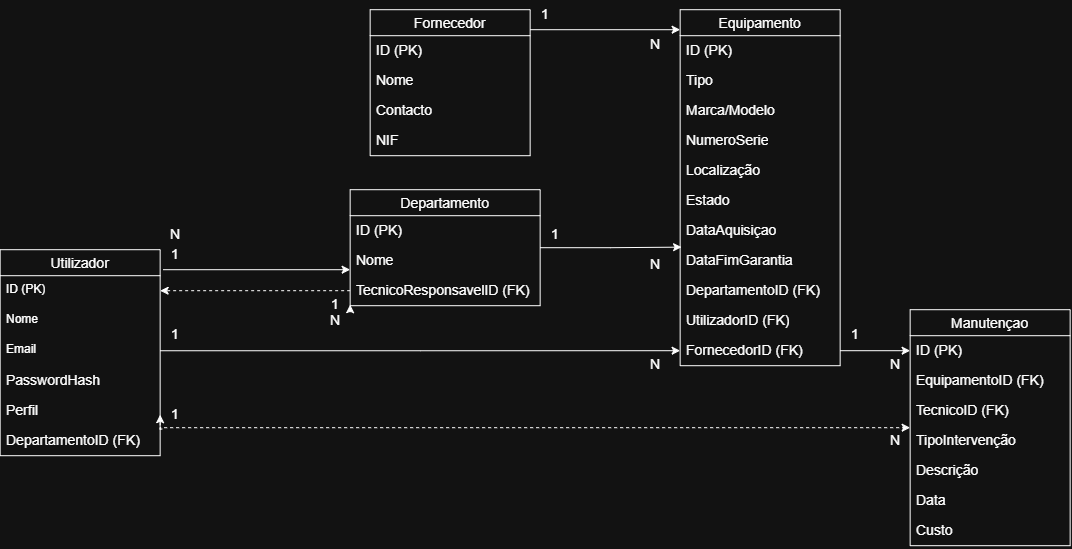

The diagram above was exported from draw.io. Its source (the exported page's mxGraphModel, read from the mxfile embedded in the PNG):
<mxGraphModel dx="1084" dy="1724" grid="1" gridSize="10" guides="1" tooltips="1" connect="1" arrows="1" fold="1" page="1" pageScale="1" pageWidth="827" pageHeight="1169" math="0" shadow="0">
  <root>
    <mxCell id="0" />
    <mxCell id="1" parent="0" />
    <mxCell id="YtmytdyjNey11WLtHqJI-54" edge="1" parent="1" source="YtmytdyjNey11WLtHqJI-14" style="edgeStyle=orthogonalEdgeStyle;rounded=0;orthogonalLoop=1;jettySize=auto;html=1;entryX=0;entryY=0.5;entryDx=0;entryDy=0;fontFamily=Helvetica;fontSize=14;fontColor=default;fontStyle=0;horizontal=1;" target="YtmytdyjNey11WLtHqJI-33">
      <mxGeometry relative="1" as="geometry">
        <Array as="points">
          <mxPoint x="830" y="320.06" />
        </Array>
      </mxGeometry>
    </mxCell>
    <mxCell id="YtmytdyjNey11WLtHqJI-60" edge="1" parent="1" source="YtmytdyjNey11WLtHqJI-72" style="edgeStyle=orthogonalEdgeStyle;rounded=0;orthogonalLoop=1;jettySize=auto;html=1;fontFamily=Helvetica;fontSize=14;fontColor=default;fontStyle=0;horizontal=1;entryX=0;entryY=0.5;entryDx=0;entryDy=0;dashed=1;exitX=0;exitY=1;exitDx=0;exitDy=0;" target="YtmytdyjNey11WLtHqJI-50">
      <mxGeometry relative="1" as="geometry">
        <Array as="points">
          <mxPoint x="570" y="398" />
        </Array>
        <mxPoint x="600.35" y="390" as="sourcePoint" />
        <mxPoint x="830" y="419.99999999999955" as="targetPoint" />
      </mxGeometry>
    </mxCell>
    <mxCell id="YtmytdyjNey11WLtHqJI-14" parent="1" style="swimlane;fontStyle=0;childLayout=stackLayout;horizontal=1;startSize=26;horizontalStack=0;resizeParent=1;resizeParentMax=0;resizeLast=0;collapsible=1;marginBottom=0;align=center;fontSize=14;" value="Utilizador" vertex="1">
      <mxGeometry height="206" width="160" x="410" y="220" as="geometry">
        <mxRectangle height="30" width="100" x="410" y="220" as="alternateBounds" />
      </mxGeometry>
    </mxCell>
    <mxCell id="YtmytdyjNey11WLtHqJI-15" parent="YtmytdyjNey11WLtHqJI-14" style="text;strokeColor=none;fillColor=none;spacingLeft=4;spacingRight=4;overflow=hidden;rotatable=0;points=[[0,0.5],[1,0.5]];portConstraint=eastwest;fontSize=12;whiteSpace=wrap;html=1;" value="ID (PK)" vertex="1">
      <mxGeometry height="30" width="160" y="26" as="geometry" />
    </mxCell>
    <mxCell id="YtmytdyjNey11WLtHqJI-16" parent="YtmytdyjNey11WLtHqJI-14" style="text;strokeColor=none;fillColor=none;spacingLeft=4;spacingRight=4;overflow=hidden;rotatable=0;points=[[0,0.5],[1,0.5]];portConstraint=eastwest;fontSize=12;whiteSpace=wrap;html=1;" value="Nome" vertex="1">
      <mxGeometry height="30" width="160" y="56" as="geometry" />
    </mxCell>
    <mxCell id="YtmytdyjNey11WLtHqJI-17" parent="YtmytdyjNey11WLtHqJI-14" style="text;strokeColor=none;fillColor=none;spacingLeft=4;spacingRight=4;overflow=hidden;rotatable=0;points=[[0,0.5],[1,0.5]];portConstraint=eastwest;fontSize=12;whiteSpace=wrap;html=1;" value="Email" vertex="1">
      <mxGeometry height="30" width="160" y="86" as="geometry" />
    </mxCell>
    <mxCell id="YtmytdyjNey11WLtHqJI-19" parent="YtmytdyjNey11WLtHqJI-14" style="text;strokeColor=none;fillColor=none;spacingLeft=4;spacingRight=4;overflow=hidden;rotatable=0;points=[[0,0.5],[1,0.5]];portConstraint=eastwest;fontSize=14;whiteSpace=wrap;html=1;fontFamily=Helvetica;fontColor=default;fontStyle=0;horizontal=1;" value="PasswordHash" vertex="1">
      <mxGeometry height="30" width="160" y="116" as="geometry" />
    </mxCell>
    <mxCell id="YtmytdyjNey11WLtHqJI-20" parent="YtmytdyjNey11WLtHqJI-14" style="text;strokeColor=none;fillColor=none;spacingLeft=4;spacingRight=4;overflow=hidden;rotatable=0;points=[[0,0.5],[1,0.5]];portConstraint=eastwest;fontSize=14;whiteSpace=wrap;html=1;fontFamily=Helvetica;fontColor=default;fontStyle=0;horizontal=1;" value="Perfil" vertex="1">
      <mxGeometry height="30" width="160" y="146" as="geometry" />
    </mxCell>
    <mxCell id="YtmytdyjNey11WLtHqJI-21" parent="YtmytdyjNey11WLtHqJI-14" style="text;strokeColor=none;fillColor=none;spacingLeft=4;spacingRight=4;overflow=hidden;rotatable=0;points=[[0,0.5],[1,0.5]];portConstraint=eastwest;fontSize=14;whiteSpace=wrap;html=1;fontFamily=Helvetica;fontColor=default;fontStyle=0;horizontal=1;" value="DepartamentoID (FK)" vertex="1">
      <mxGeometry height="30" width="160" y="176" as="geometry" />
    </mxCell>
    <mxCell id="YtmytdyjNey11WLtHqJI-43" edge="1" parent="1" source="YtmytdyjNey11WLtHqJI-22" style="edgeStyle=orthogonalEdgeStyle;rounded=0;orthogonalLoop=1;jettySize=auto;html=1;entryX=0.009;entryY=1.048;entryDx=0;entryDy=0;fontFamily=Helvetica;fontSize=14;fontColor=default;fontStyle=0;horizontal=1;entryPerimeter=0;" target="YtmytdyjNey11WLtHqJI-38">
      <mxGeometry relative="1" as="geometry" />
    </mxCell>
    <mxCell id="YtmytdyjNey11WLtHqJI-22" parent="1" style="swimlane;fontStyle=0;childLayout=stackLayout;horizontal=1;startSize=26;horizontalStack=0;resizeParent=1;resizeParentMax=0;resizeLast=0;collapsible=1;marginBottom=0;align=center;fontSize=14;strokeColor=default;verticalAlign=middle;fontFamily=Helvetica;fontColor=default;fillColor=default;" value="Departamento" vertex="1">
      <mxGeometry height="116" width="190" x="760" y="160" as="geometry" />
    </mxCell>
    <mxCell id="YtmytdyjNey11WLtHqJI-23" parent="YtmytdyjNey11WLtHqJI-22" style="text;strokeColor=none;fillColor=none;spacingLeft=4;spacingRight=4;overflow=hidden;rotatable=0;points=[[0,0.5],[1,0.5]];portConstraint=eastwest;fontSize=14;whiteSpace=wrap;html=1;fontFamily=Helvetica;fontColor=default;fontStyle=0;horizontal=1;" value="ID (PK)" vertex="1">
      <mxGeometry height="30" width="190" y="26" as="geometry" />
    </mxCell>
    <mxCell id="YtmytdyjNey11WLtHqJI-24" parent="YtmytdyjNey11WLtHqJI-22" style="text;strokeColor=none;fillColor=none;spacingLeft=4;spacingRight=4;overflow=hidden;rotatable=0;points=[[0,0.5],[1,0.5]];portConstraint=eastwest;fontSize=14;whiteSpace=wrap;html=1;fontFamily=Helvetica;fontColor=default;fontStyle=0;horizontal=1;" value="Nome" vertex="1">
      <mxGeometry height="30" width="190" y="56" as="geometry" />
    </mxCell>
    <mxCell id="YtmytdyjNey11WLtHqJI-25" parent="YtmytdyjNey11WLtHqJI-22" style="text;strokeColor=none;fillColor=none;spacingLeft=4;spacingRight=4;overflow=hidden;rotatable=0;points=[[0,0.5],[1,0.5]];portConstraint=eastwest;fontSize=14;whiteSpace=wrap;html=1;fontFamily=Helvetica;fontColor=default;fontStyle=0;horizontal=1;" value="TecnicoResponsavelID (FK)" vertex="1">
      <mxGeometry height="30" width="190" y="86" as="geometry" />
    </mxCell>
    <mxCell id="YtmytdyjNey11WLtHqJI-27" edge="1" parent="1" source="YtmytdyjNey11WLtHqJI-25" style="edgeStyle=orthogonalEdgeStyle;rounded=0;orthogonalLoop=1;jettySize=auto;html=1;entryX=1;entryY=0.5;entryDx=0;entryDy=0;fontFamily=Helvetica;fontSize=14;fontColor=default;fontStyle=0;horizontal=1;dashed=1;" target="YtmytdyjNey11WLtHqJI-15">
      <mxGeometry relative="1" as="geometry" />
    </mxCell>
    <mxCell id="YtmytdyjNey11WLtHqJI-29" edge="1" parent="1" style="edgeStyle=orthogonalEdgeStyle;rounded=0;orthogonalLoop=1;jettySize=auto;html=1;entryX=0;entryY=0.8;entryDx=0;entryDy=0;entryPerimeter=0;fontFamily=Helvetica;fontSize=14;fontColor=default;fontStyle=0;horizontal=1;" target="YtmytdyjNey11WLtHqJI-24">
      <mxGeometry relative="1" as="geometry">
        <mxPoint x="572.88" y="240" as="sourcePoint" />
      </mxGeometry>
    </mxCell>
    <mxCell id="YtmytdyjNey11WLtHqJI-59" edge="1" parent="1" source="YtmytdyjNey11WLtHqJI-30" style="edgeStyle=orthogonalEdgeStyle;rounded=0;orthogonalLoop=1;jettySize=auto;html=1;entryX=0;entryY=0.5;entryDx=0;entryDy=0;fontFamily=Helvetica;fontSize=14;fontColor=default;fontStyle=0;horizontal=1;" target="YtmytdyjNey11WLtHqJI-51">
      <mxGeometry relative="1" as="geometry">
        <Array as="points">
          <mxPoint x="1250" y="321" />
          <mxPoint x="1250" y="321" />
        </Array>
      </mxGeometry>
    </mxCell>
    <mxCell id="YtmytdyjNey11WLtHqJI-30" parent="1" style="swimlane;fontStyle=0;childLayout=stackLayout;horizontal=1;startSize=26;horizontalStack=0;resizeParent=1;resizeParentMax=0;resizeLast=0;collapsible=1;marginBottom=0;align=center;fontSize=14;strokeColor=default;verticalAlign=middle;fontFamily=Helvetica;fontColor=default;fillColor=default;" value="Equipamento" vertex="1">
      <mxGeometry height="356" width="160" x="1090" y="-20" as="geometry" />
    </mxCell>
    <mxCell id="YtmytdyjNey11WLtHqJI-31" parent="YtmytdyjNey11WLtHqJI-30" style="text;strokeColor=none;fillColor=none;spacingLeft=4;spacingRight=4;overflow=hidden;rotatable=0;points=[[0,0.5],[1,0.5]];portConstraint=eastwest;fontSize=14;whiteSpace=wrap;html=1;fontFamily=Helvetica;fontColor=default;fontStyle=0;horizontal=1;" value="ID (PK)" vertex="1">
      <mxGeometry height="30" width="160" y="26" as="geometry" />
    </mxCell>
    <mxCell id="YtmytdyjNey11WLtHqJI-36" parent="YtmytdyjNey11WLtHqJI-30" style="text;strokeColor=none;fillColor=none;spacingLeft=4;spacingRight=4;overflow=hidden;rotatable=0;points=[[0,0.5],[1,0.5]];portConstraint=eastwest;fontSize=14;whiteSpace=wrap;html=1;fontFamily=Helvetica;fontColor=default;fontStyle=0;horizontal=1;" value="Tipo" vertex="1">
      <mxGeometry height="30" width="160" y="56" as="geometry" />
    </mxCell>
    <mxCell id="YtmytdyjNey11WLtHqJI-42" parent="YtmytdyjNey11WLtHqJI-30" style="text;strokeColor=none;fillColor=none;spacingLeft=4;spacingRight=4;overflow=hidden;rotatable=0;points=[[0,0.5],[1,0.5]];portConstraint=eastwest;fontSize=14;whiteSpace=wrap;html=1;fontFamily=Helvetica;fontColor=default;fontStyle=0;horizontal=1;" value="Marca/Modelo" vertex="1">
      <mxGeometry height="30" width="160" y="86" as="geometry" />
    </mxCell>
    <mxCell id="YtmytdyjNey11WLtHqJI-41" parent="YtmytdyjNey11WLtHqJI-30" style="text;strokeColor=none;fillColor=none;spacingLeft=4;spacingRight=4;overflow=hidden;rotatable=0;points=[[0,0.5],[1,0.5]];portConstraint=eastwest;fontSize=14;whiteSpace=wrap;html=1;fontFamily=Helvetica;fontColor=default;fontStyle=0;horizontal=1;" value="NumeroSerie" vertex="1">
      <mxGeometry height="30" width="160" y="116" as="geometry" />
    </mxCell>
    <mxCell id="YtmytdyjNey11WLtHqJI-40" parent="YtmytdyjNey11WLtHqJI-30" style="text;strokeColor=none;fillColor=none;spacingLeft=4;spacingRight=4;overflow=hidden;rotatable=0;points=[[0,0.5],[1,0.5]];portConstraint=eastwest;fontSize=14;whiteSpace=wrap;html=1;fontFamily=Helvetica;fontColor=default;fontStyle=0;horizontal=1;" value="Localização" vertex="1">
      <mxGeometry height="30" width="160" y="146" as="geometry" />
    </mxCell>
    <mxCell id="YtmytdyjNey11WLtHqJI-39" parent="YtmytdyjNey11WLtHqJI-30" style="text;strokeColor=none;fillColor=none;spacingLeft=4;spacingRight=4;overflow=hidden;rotatable=0;points=[[0,0.5],[1,0.5]];portConstraint=eastwest;fontSize=14;whiteSpace=wrap;html=1;fontFamily=Helvetica;fontColor=default;fontStyle=0;horizontal=1;" value="Estado" vertex="1">
      <mxGeometry height="30" width="160" y="176" as="geometry" />
    </mxCell>
    <mxCell id="YtmytdyjNey11WLtHqJI-38" parent="YtmytdyjNey11WLtHqJI-30" style="text;strokeColor=none;fillColor=none;spacingLeft=4;spacingRight=4;overflow=hidden;rotatable=0;points=[[0,0.5],[1,0.5]];portConstraint=eastwest;fontSize=14;whiteSpace=wrap;html=1;fontFamily=Helvetica;fontColor=default;fontStyle=0;horizontal=1;" value="DataAquisiçao" vertex="1">
      <mxGeometry height="30" width="160" y="206" as="geometry" />
    </mxCell>
    <mxCell id="YtmytdyjNey11WLtHqJI-37" parent="YtmytdyjNey11WLtHqJI-30" style="text;strokeColor=none;fillColor=none;spacingLeft=4;spacingRight=4;overflow=hidden;rotatable=0;points=[[0,0.5],[1,0.5]];portConstraint=eastwest;fontSize=14;whiteSpace=wrap;html=1;fontFamily=Helvetica;fontColor=default;fontStyle=0;horizontal=1;" value="DataFimGarantia" vertex="1">
      <mxGeometry height="30" width="160" y="236" as="geometry" />
    </mxCell>
    <mxCell id="YtmytdyjNey11WLtHqJI-35" parent="YtmytdyjNey11WLtHqJI-30" style="text;strokeColor=none;fillColor=none;spacingLeft=4;spacingRight=4;overflow=hidden;rotatable=0;points=[[0,0.5],[1,0.5]];portConstraint=eastwest;fontSize=14;whiteSpace=wrap;html=1;fontFamily=Helvetica;fontColor=default;fontStyle=0;horizontal=1;" value="DepartamentoID (FK)" vertex="1">
      <mxGeometry height="30" width="160" y="266" as="geometry" />
    </mxCell>
    <mxCell id="YtmytdyjNey11WLtHqJI-32" parent="YtmytdyjNey11WLtHqJI-30" style="text;strokeColor=none;fillColor=none;spacingLeft=4;spacingRight=4;overflow=hidden;rotatable=0;points=[[0,0.5],[1,0.5]];portConstraint=eastwest;fontSize=14;whiteSpace=wrap;html=1;fontFamily=Helvetica;fontColor=default;fontStyle=0;horizontal=1;" value="UtilizadorID (FK)" vertex="1">
      <mxGeometry height="30" width="160" y="296" as="geometry" />
    </mxCell>
    <mxCell id="YtmytdyjNey11WLtHqJI-33" parent="YtmytdyjNey11WLtHqJI-30" style="text;strokeColor=none;fillColor=none;spacingLeft=4;spacingRight=4;overflow=hidden;rotatable=0;points=[[0,0.5],[1,0.5]];portConstraint=eastwest;fontSize=14;whiteSpace=wrap;html=1;fontFamily=Helvetica;fontColor=default;fontStyle=0;horizontal=1;" value="FornecedorID (FK)" vertex="1">
      <mxGeometry height="30" width="160" y="326" as="geometry" />
    </mxCell>
    <mxCell id="YtmytdyjNey11WLtHqJI-44" parent="1" style="swimlane;fontStyle=0;childLayout=stackLayout;horizontal=1;startSize=26;horizontalStack=0;resizeParent=1;resizeParentMax=0;resizeLast=0;collapsible=1;marginBottom=0;align=center;fontSize=14;strokeColor=default;verticalAlign=middle;fontFamily=Helvetica;fontColor=default;fillColor=default;" value="Fornecedor" vertex="1">
      <mxGeometry height="146" width="160" x="780" y="-20" as="geometry" />
    </mxCell>
    <mxCell id="YtmytdyjNey11WLtHqJI-45" parent="YtmytdyjNey11WLtHqJI-44" style="text;strokeColor=none;fillColor=none;spacingLeft=4;spacingRight=4;overflow=hidden;rotatable=0;points=[[0,0.5],[1,0.5]];portConstraint=eastwest;fontSize=14;whiteSpace=wrap;html=1;fontFamily=Helvetica;fontColor=default;fontStyle=0;horizontal=1;" value="ID (PK)" vertex="1">
      <mxGeometry height="30" width="160" y="26" as="geometry" />
    </mxCell>
    <mxCell id="YtmytdyjNey11WLtHqJI-46" parent="YtmytdyjNey11WLtHqJI-44" style="text;strokeColor=none;fillColor=none;spacingLeft=4;spacingRight=4;overflow=hidden;rotatable=0;points=[[0,0.5],[1,0.5]];portConstraint=eastwest;fontSize=14;whiteSpace=wrap;html=1;fontFamily=Helvetica;fontColor=default;fontStyle=0;horizontal=1;" value="Nome" vertex="1">
      <mxGeometry height="30" width="160" y="56" as="geometry" />
    </mxCell>
    <mxCell id="YtmytdyjNey11WLtHqJI-47" parent="YtmytdyjNey11WLtHqJI-44" style="text;strokeColor=none;fillColor=none;spacingLeft=4;spacingRight=4;overflow=hidden;rotatable=0;points=[[0,0.5],[1,0.5]];portConstraint=eastwest;fontSize=14;whiteSpace=wrap;html=1;fontFamily=Helvetica;fontColor=default;fontStyle=0;horizontal=1;" value="Contacto" vertex="1">
      <mxGeometry height="30" width="160" y="86" as="geometry" />
    </mxCell>
    <mxCell id="YtmytdyjNey11WLtHqJI-48" parent="YtmytdyjNey11WLtHqJI-44" style="text;strokeColor=none;fillColor=none;spacingLeft=4;spacingRight=4;overflow=hidden;rotatable=0;points=[[0,0.5],[1,0.5]];portConstraint=eastwest;fontSize=14;whiteSpace=wrap;html=1;fontFamily=Helvetica;fontColor=default;fontStyle=0;horizontal=1;" value="NIF" vertex="1">
      <mxGeometry height="30" width="160" y="116" as="geometry" />
    </mxCell>
    <mxCell id="YtmytdyjNey11WLtHqJI-50" parent="1" style="swimlane;fontStyle=0;childLayout=stackLayout;horizontal=1;startSize=26;horizontalStack=0;resizeParent=1;resizeParentMax=0;resizeLast=0;collapsible=1;marginBottom=0;align=center;fontSize=14;strokeColor=default;verticalAlign=middle;fontFamily=Helvetica;fontColor=default;fillColor=default;" value="Manutençao" vertex="1">
      <mxGeometry height="236" width="160" x="1320" y="280" as="geometry" />
    </mxCell>
    <mxCell id="YtmytdyjNey11WLtHqJI-51" parent="YtmytdyjNey11WLtHqJI-50" style="text;strokeColor=none;fillColor=none;spacingLeft=4;spacingRight=4;overflow=hidden;rotatable=0;points=[[0,0.5],[1,0.5]];portConstraint=eastwest;fontSize=14;whiteSpace=wrap;html=1;fontFamily=Helvetica;fontColor=default;fontStyle=0;horizontal=1;" value="ID (PK)" vertex="1">
      <mxGeometry height="30" width="160" y="26" as="geometry" />
    </mxCell>
    <mxCell id="YtmytdyjNey11WLtHqJI-52" parent="YtmytdyjNey11WLtHqJI-50" style="text;strokeColor=none;fillColor=none;spacingLeft=4;spacingRight=4;overflow=hidden;rotatable=0;points=[[0,0.5],[1,0.5]];portConstraint=eastwest;fontSize=14;whiteSpace=wrap;html=1;fontFamily=Helvetica;fontColor=default;fontStyle=0;horizontal=1;" value="EquipamentoID (FK)" vertex="1">
      <mxGeometry height="30" width="160" y="56" as="geometry" />
    </mxCell>
    <mxCell id="YtmytdyjNey11WLtHqJI-55" parent="YtmytdyjNey11WLtHqJI-50" style="text;strokeColor=none;fillColor=none;spacingLeft=4;spacingRight=4;overflow=hidden;rotatable=0;points=[[0,0.5],[1,0.5]];portConstraint=eastwest;fontSize=14;whiteSpace=wrap;html=1;fontFamily=Helvetica;fontColor=default;fontStyle=0;horizontal=1;" value="TecnicoID (FK)" vertex="1">
      <mxGeometry height="30" width="160" y="86" as="geometry" />
    </mxCell>
    <mxCell id="YtmytdyjNey11WLtHqJI-57" parent="YtmytdyjNey11WLtHqJI-50" style="text;strokeColor=none;fillColor=none;spacingLeft=4;spacingRight=4;overflow=hidden;rotatable=0;points=[[0,0.5],[1,0.5]];portConstraint=eastwest;fontSize=14;whiteSpace=wrap;html=1;fontFamily=Helvetica;fontColor=default;fontStyle=0;horizontal=1;" value="TipoIntervenção" vertex="1">
      <mxGeometry height="30" width="160" y="116" as="geometry" />
    </mxCell>
    <mxCell id="YtmytdyjNey11WLtHqJI-58" parent="YtmytdyjNey11WLtHqJI-50" style="text;strokeColor=none;fillColor=none;spacingLeft=4;spacingRight=4;overflow=hidden;rotatable=0;points=[[0,0.5],[1,0.5]];portConstraint=eastwest;fontSize=14;whiteSpace=wrap;html=1;fontFamily=Helvetica;fontColor=default;fontStyle=0;horizontal=1;" value="Descrição" vertex="1">
      <mxGeometry height="30" width="160" y="146" as="geometry" />
    </mxCell>
    <mxCell id="YtmytdyjNey11WLtHqJI-56" parent="YtmytdyjNey11WLtHqJI-50" style="text;strokeColor=none;fillColor=none;spacingLeft=4;spacingRight=4;overflow=hidden;rotatable=0;points=[[0,0.5],[1,0.5]];portConstraint=eastwest;fontSize=14;whiteSpace=wrap;html=1;fontFamily=Helvetica;fontColor=default;fontStyle=0;horizontal=1;" value="Data" vertex="1">
      <mxGeometry height="30" width="160" y="176" as="geometry" />
    </mxCell>
    <mxCell id="YtmytdyjNey11WLtHqJI-53" parent="YtmytdyjNey11WLtHqJI-50" style="text;strokeColor=none;fillColor=none;spacingLeft=4;spacingRight=4;overflow=hidden;rotatable=0;points=[[0,0.5],[1,0.5]];portConstraint=eastwest;fontSize=14;whiteSpace=wrap;html=1;fontFamily=Helvetica;fontColor=default;fontStyle=0;horizontal=1;" value="Custo" vertex="1">
      <mxGeometry height="30" width="160" y="206" as="geometry" />
    </mxCell>
    <mxCell id="YtmytdyjNey11WLtHqJI-61" edge="1" parent="1" style="endArrow=classic;html=1;rounded=0;fontFamily=Helvetica;fontSize=14;fontColor=default;fontStyle=0;horizontal=1;endFill=1;" value="">
      <mxGeometry relative="1" as="geometry">
        <mxPoint x="940" as="sourcePoint" />
        <mxPoint x="1090" as="targetPoint" />
      </mxGeometry>
    </mxCell>
    <mxCell id="YtmytdyjNey11WLtHqJI-62" parent="1" style="text;html=1;whiteSpace=wrap;strokeColor=none;fillColor=none;align=center;verticalAlign=middle;rounded=0;autosize=1;resizable=0;fontFamily=Helvetica;fontSize=14;fontColor=default;fontStyle=0;horizontal=1;" value="1" vertex="1">
      <mxGeometry height="30" width="30" x="940" y="-30" as="geometry" />
    </mxCell>
    <mxCell id="YtmytdyjNey11WLtHqJI-63" parent="1" style="text;html=1;whiteSpace=wrap;strokeColor=none;fillColor=none;align=center;verticalAlign=middle;rounded=0;autosize=1;resizable=0;fontFamily=Helvetica;fontSize=14;fontColor=default;fontStyle=0;horizontal=1;" value="N" vertex="1">
      <mxGeometry height="30" width="30" x="1050" as="geometry" />
    </mxCell>
    <mxCell id="YtmytdyjNey11WLtHqJI-64" parent="1" style="text;html=1;whiteSpace=wrap;strokeColor=none;fillColor=none;align=center;verticalAlign=middle;rounded=0;autosize=1;resizable=0;fontFamily=Helvetica;fontSize=14;fontColor=default;fontStyle=0;horizontal=1;" value="1" vertex="1">
      <mxGeometry height="30" width="30" x="950" y="190" as="geometry" />
    </mxCell>
    <mxCell id="YtmytdyjNey11WLtHqJI-65" parent="1" style="text;html=1;whiteSpace=wrap;strokeColor=none;fillColor=none;align=center;verticalAlign=middle;rounded=0;autosize=1;resizable=0;fontFamily=Helvetica;fontSize=14;fontColor=default;fontStyle=0;horizontal=1;" value="N" vertex="1">
      <mxGeometry height="30" width="30" x="1050" y="220" as="geometry" />
    </mxCell>
    <mxCell id="YtmytdyjNey11WLtHqJI-66" parent="1" style="text;html=1;whiteSpace=wrap;strokeColor=none;fillColor=none;align=center;verticalAlign=middle;rounded=0;autosize=1;resizable=0;fontFamily=Helvetica;fontSize=14;fontColor=default;fontStyle=0;horizontal=1;" value="1" vertex="1">
      <mxGeometry height="30" width="30" x="570" y="210" as="geometry" />
    </mxCell>
    <mxCell id="YtmytdyjNey11WLtHqJI-67" parent="1" style="text;html=1;whiteSpace=wrap;strokeColor=none;fillColor=none;align=center;verticalAlign=middle;rounded=0;autosize=1;resizable=0;fontFamily=Helvetica;fontSize=14;fontColor=default;fontStyle=0;horizontal=1;" value="N" vertex="1">
      <mxGeometry height="30" width="30" x="570" y="190" as="geometry" />
    </mxCell>
    <mxCell id="YtmytdyjNey11WLtHqJI-68" parent="1" style="text;html=1;whiteSpace=wrap;strokeColor=none;fillColor=none;align=center;verticalAlign=middle;rounded=0;autosize=1;resizable=0;fontFamily=Helvetica;fontSize=14;fontColor=default;fontStyle=0;horizontal=1;" value="1" vertex="1">
      <mxGeometry height="30" width="30" x="730" y="260" as="geometry" />
    </mxCell>
    <mxCell id="YtmytdyjNey11WLtHqJI-69" edge="1" parent="1" source="YtmytdyjNey11WLtHqJI-68" style="edgeStyle=orthogonalEdgeStyle;rounded=0;orthogonalLoop=1;jettySize=auto;html=1;innerLoopWaypoints=1;exitX=1;exitY=0.75;exitDx=0;exitDy=0;entryX=1;entryY=0.5;entryDx=0;entryDy=0;fontFamily=Helvetica;fontSize=14;fontColor=default;fontStyle=0;horizontal=1;" target="YtmytdyjNey11WLtHqJI-68">
      <mxGeometry relative="1" as="geometry" />
    </mxCell>
    <mxCell id="YtmytdyjNey11WLtHqJI-70" parent="1" style="text;html=1;whiteSpace=wrap;strokeColor=none;fillColor=none;align=center;verticalAlign=middle;rounded=0;autosize=1;resizable=0;fontFamily=Helvetica;fontSize=14;fontColor=default;fontStyle=0;horizontal=1;" value="N" vertex="1">
      <mxGeometry height="30" width="30" x="730" y="276" as="geometry" />
    </mxCell>
    <mxCell id="YtmytdyjNey11WLtHqJI-71" parent="1" style="text;html=1;whiteSpace=wrap;strokeColor=none;fillColor=none;align=center;verticalAlign=middle;rounded=0;autosize=1;resizable=0;fontFamily=Helvetica;fontSize=14;fontColor=default;fontStyle=0;horizontal=1;" value="1" vertex="1">
      <mxGeometry height="30" width="30" x="570" y="290" as="geometry" />
    </mxCell>
    <mxCell id="YtmytdyjNey11WLtHqJI-73" edge="1" parent="1" source="YtmytdyjNey11WLtHqJI-21" style="edgeStyle=orthogonalEdgeStyle;rounded=0;orthogonalLoop=1;jettySize=auto;html=1;fontFamily=Helvetica;fontSize=14;fontColor=default;fontStyle=0;horizontal=1;entryX=0;entryY=0.5;entryDx=0;entryDy=0;exitX=1.013;exitY=0.113;exitDx=0;exitDy=0;exitPerimeter=0;dashed=1;" target="YtmytdyjNey11WLtHqJI-72" value="">
      <mxGeometry relative="1" as="geometry">
        <Array as="points" />
        <mxPoint x="572" y="399" as="sourcePoint" />
        <mxPoint x="1320" y="398" as="targetPoint" />
      </mxGeometry>
    </mxCell>
    <mxCell id="YtmytdyjNey11WLtHqJI-72" parent="1" style="text;html=1;whiteSpace=wrap;strokeColor=none;fillColor=none;align=center;verticalAlign=middle;rounded=0;autosize=1;resizable=0;fontFamily=Helvetica;fontSize=14;fontColor=default;fontStyle=0;horizontal=1;" value="1" vertex="1">
      <mxGeometry height="30" width="30" x="570" y="370" as="geometry" />
    </mxCell>
    <mxCell id="YtmytdyjNey11WLtHqJI-74" parent="1" style="text;html=1;whiteSpace=wrap;strokeColor=none;fillColor=none;align=center;verticalAlign=middle;rounded=0;autosize=1;resizable=0;fontFamily=Helvetica;fontSize=14;fontColor=default;fontStyle=0;horizontal=1;" value="N" vertex="1">
      <mxGeometry height="30" width="30" x="1050" y="320" as="geometry" />
    </mxCell>
    <mxCell id="YtmytdyjNey11WLtHqJI-75" parent="1" style="text;html=1;whiteSpace=wrap;strokeColor=none;fillColor=none;align=center;verticalAlign=middle;rounded=0;autosize=1;resizable=0;fontFamily=Helvetica;fontSize=14;fontColor=default;fontStyle=0;horizontal=1;" value="1" vertex="1">
      <mxGeometry height="30" width="30" x="1250" y="290" as="geometry" />
    </mxCell>
    <mxCell id="YtmytdyjNey11WLtHqJI-76" parent="1" style="text;html=1;whiteSpace=wrap;strokeColor=none;fillColor=none;align=center;verticalAlign=middle;rounded=0;autosize=1;resizable=0;fontFamily=Helvetica;fontSize=14;fontColor=default;fontStyle=0;horizontal=1;" value="N" vertex="1">
      <mxGeometry height="30" width="30" x="1290" y="320" as="geometry" />
    </mxCell>
    <mxCell id="YtmytdyjNey11WLtHqJI-77" parent="1" style="text;html=1;whiteSpace=wrap;strokeColor=none;fillColor=none;align=center;verticalAlign=middle;rounded=0;autosize=1;resizable=0;fontFamily=Helvetica;fontSize=14;fontColor=default;fontStyle=0;horizontal=1;" value="N" vertex="1">
      <mxGeometry height="30" width="30" x="1290" y="396" as="geometry" />
    </mxCell>
  </root>
</mxGraphModel>